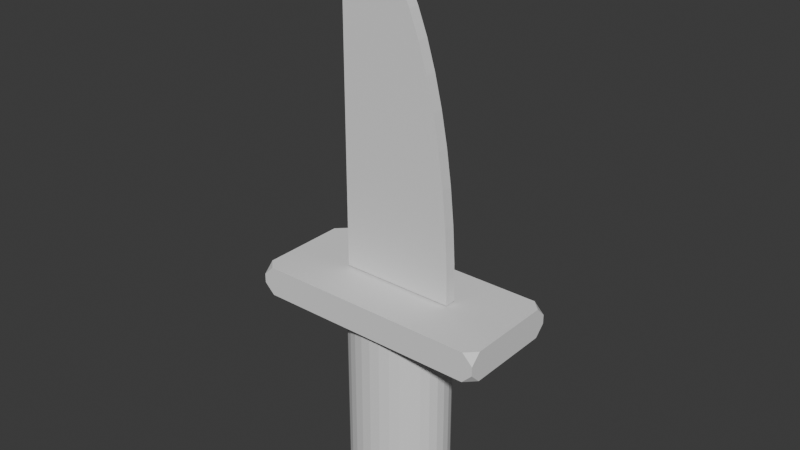 # Source: Dagger.blend  (saved by Blender 5.1.30; exported with 4.5.12 LTS)
import bpy
from mathutils import Matrix  # noqa: F401  (used for matrix-valued properties, if any)

bpy.ops.wm.read_factory_settings(use_empty=True)
scene = bpy.context.scene
scene.name = 'Scene'

# ---- collections
col_collection = bpy.data.collections.new('Collection'); scene.collection.children.link(col_collection)

# ---- world
world_world = bpy.data.worlds.new('World'); scene.world = world_world
world_world.use_nodes = True; world_world.node_tree.nodes.clear()
_N = world_world.node_tree.nodes; _L = world_world.node_tree.links
n0 = _N.new('ShaderNodeOutputWorld'); n0.name = 'World Output'; n0.location = (200, 100)
n1 = _N.new('ShaderNodeBackground'); n1.name = 'Background'; n1.location = (-200, 100)
n1.inputs[0].default_value = (0.05088, 0.05088, 0.05088, 1.0)
_L.new(n1.outputs[0], n0.inputs[0])
n0.is_active_output = True
world_world.color = (0.05088, 0.05088, 0.05088)
world_world.sun_shadow_jitter_overblur = 0.0

# ---- meshes
me_cylinder = bpy.data.meshes.new('Cylinder')
me_cylinder.from_pydata([(0.0, 1.0, -1.0), (0.0, 1.0, 1.0), (0.1951, 0.9808, -1.0), (0.1951, 0.9808, 1.0), (0.3827, 0.9239, -1.0), (0.3827, 0.9239, 1.0), (0.5556, 0.8315, -1.0), (0.5556, 0.8315, 1.0), (0.7071, 0.7071, -1.0), (0.7071, 0.7071, 1.0), (0.8315, 0.5556, -1.0), (0.8315, 0.5556, 1.0), (0.9239, 0.3827, -1.0), (0.9239, 0.3827, 1.0), (0.9808, 0.1951, -1.0), (0.9808, 0.1951, 1.0), (1.0, 0.0, -1.0), (1.0, 0.0, 1.0), (0.9808, -0.1951, -1.0), (0.9808, -0.1951, 1.0), (0.9239, -0.3827, -1.0), (0.9239, -0.3827, 1.0), (0.8315, -0.5556, -1.0), (0.8315, -0.5556, 1.0), (0.7071, -0.7071, -1.0), (0.7071, -0.7071, 1.0), (0.5556, -0.8315, -1.0), (0.5556, -0.8315, 1.0), (0.3827, -0.9239, -1.0), (0.3827, -0.9239, 1.0), (0.1951, -0.9808, -1.0), (0.1951, -0.9808, 1.0), (0.0, -1.0, -1.0), (0.0, -1.0, 1.0), (-0.1951, -0.9808, -1.0), (-0.1951, -0.9808, 1.0), (-0.3827, -0.9239, -1.0), (-0.3827, -0.9239, 1.0), (-0.5556, -0.8315, -1.0), (-0.5556, -0.8315, 1.0), (-0.7071, -0.7071, -1.0), (-0.7071, -0.7071, 1.0), (-0.8315, -0.5556, -1.0), (-0.8315, -0.5556, 1.0), (-0.9239, -0.3827, -1.0), (-0.9239, -0.3827, 1.0), (-0.9808, -0.1951, -1.0), (-0.9808, -0.1951, 1.0), (-1.0, 0.0, -1.0), (-1.0, 0.0, 1.0), (-0.9808, 0.1951, -1.0), (-0.9808, 0.1951, 1.0), (-0.9239, 0.3827, -1.0), (-0.9239, 0.3827, 1.0), (-0.8315, 0.5556, -1.0), (-0.8315, 0.5556, 1.0), (-0.7071, 0.7071, -1.0), (-0.7071, 0.7071, 1.0), (-0.5556, 0.8315, -1.0), (-0.5556, 0.8315, 1.0), (-0.3827, 0.9239, -1.0), (-0.3827, 0.9239, 1.0), (-0.1951, 0.9808, -1.0), (-0.1951, 0.9808, 1.0)], [], [(0, 1, 3, 2), (2, 3, 5, 4), (4, 5, 7, 6), (6, 7, 9, 8), (8, 9, 11, 10), (10, 11, 13, 12), (12, 13, 15, 14), (14, 15, 17, 16), (16, 17, 19, 18), (18, 19, 21, 20), (20, 21, 23, 22), (22, 23, 25, 24), (24, 25, 27, 26), (26, 27, 29, 28), (28, 29, 31, 30), (30, 31, 33, 32), (32, 33, 35, 34), (34, 35, 37, 36), (36, 37, 39, 38), (38, 39, 41, 40), (40, 41, 43, 42), (42, 43, 45, 44), (44, 45, 47, 46), (46, 47, 49, 48), (48, 49, 51, 50), (50, 51, 53, 52), (52, 53, 55, 54), (54, 55, 57, 56), (56, 57, 59, 58), (58, 59, 61, 60), (3, 1, 63, 61, 59, 57, 55, 53, 51, 49, 47, 45, 43, 41, 39, 37, 35, 33, 31, 29, 27, 25, 23, 21, 19, 17, 15, 13, 11, 9, 7, 5), (60, 61, 63, 62), (62, 63, 1, 0), (0, 2, 4, 6, 8, 10, 12, 14, 16, 18, 20, 22, 24, 26, 28, 30, 32, 34, 36, 38, 40, 42, 44, 46, 48, 50, 52, 54, 56, 58, 60, 62)])
_uv = me_cylinder.uv_layers.new(name='UVMap')
_uv.uv.foreach_set('vector', [1.0, 0.5, 1.0, 1.0, 0.9688, 1.0, 0.9688, 0.5, 0.9688, 0.5, 0.9688, 1.0, 0.9375, 1.0, 0.9375, 0.5, 0.9375, 0.5, 0.9375, 1.0, 0.9062, 1.0, 0.9062, 0.5, 0.9062, 0.5, 0.9062, 1.0, 0.875, 1.0, 0.875, 0.5, 0.875, 0.5, 0.875, 1.0, 0.8438, 1.0, 0.8438, 0.5, 0.8438, 0.5, 0.8438, 1.0, 0.8125, 1.0, 0.8125, 0.5, 0.8125, 0.5, 0.8125, 1.0, 0.7812, 1.0, 0.7812, 0.5, 0.7812, 0.5, 0.7812, 1.0, 0.75, 1.0, 0.75, 0.5, 0.75, 0.5, 0.75, 1.0, 0.7188, 1.0, 0.7188, 0.5, 0.7188, 0.5, 0.7188, 1.0, 0.6875, 1.0, 0.6875, 0.5, 0.6875, 0.5, 0.6875, 1.0, 0.6562, 1.0, 0.6562, 0.5, 0.6562, 0.5, 0.6562, 1.0, 0.625, 1.0, 0.625, 0.5, 0.625, 0.5, 0.625, 1.0, 0.5938, 1.0, 0.5938, 0.5, 0.5938, 0.5, 0.5938, 1.0, 0.5625, 1.0, 0.5625, 0.5, 0.5625, 0.5, 0.5625, 1.0, 0.5312, 1.0, 0.5312, 0.5, 0.5312, 0.5, 0.5312, 1.0, 0.5, 1.0, 0.5, 0.5, 0.5, 0.5, 0.5, 1.0, 0.4688, 1.0, 0.4688, 0.5, 0.4688, 0.5, 0.4688, 1.0, 0.4375, 1.0, 0.4375, 0.5, 0.4375, 0.5, 0.4375, 1.0, 0.4062, 1.0, 0.4062, 0.5, 0.4062, 0.5, 0.4062, 1.0, 0.375, 1.0, 0.375, 0.5, 0.375, 0.5, 0.375, 1.0, 0.3438, 1.0, 0.3438, 0.5, 0.3438, 0.5, 0.3438, 1.0, 0.3125, 1.0, 0.3125, 0.5, 0.3125, 0.5, 0.3125, 1.0, 0.2812, 1.0, 0.2812, 0.5, 0.2812, 0.5, 0.2812, 1.0, 0.25, 1.0, 0.25, 0.5, 0.25, 0.5, 0.25, 1.0, 0.2188, 1.0, 0.2188, 0.5, 0.2188, 0.5, 0.2188, 1.0, 0.1875, 1.0, 0.1875, 0.5, 0.1875, 0.5, 0.1875, 1.0, 0.1562, 1.0, 0.1562, 0.5, 0.1562, 0.5, 0.1562, 1.0, 0.125, 1.0, 0.125, 0.5, 0.125, 0.5, 0.125, 1.0, 0.09375, 1.0, 0.09375, 0.5, 0.09375, 0.5, 0.09375, 1.0, 0.0625, 1.0, 0.0625, 0.5, 0.2968, 0.4854, 0.25, 0.49, 0.2032, 0.4854, 0.1582, 0.4717, 0.1167, 0.4496, 0.08029, 0.4197, 0.05045, 0.3833, 0.02827, 0.3418, 0.01461, 0.2968, 0.01, 0.25, 0.01461, 0.2032, 0.02827, 0.1582, 0.05045, 0.1167, 0.08029, 0.08029, 0.1167, 0.05045, 0.1582, 0.02827, 0.2032, 0.01461, 0.25, 0.01, 0.2968, 0.01461, 0.3418, 0.02827, 0.3833, 0.05045, 0.4197, 0.08029, 0.4496, 0.1167, 0.4717, 0.1582, 0.4854, 0.2032, 0.49, 0.25, 0.4854, 0.2968, 0.4717, 0.3418, 0.4496, 0.3833, 0.4197, 0.4197, 0.3833, 0.4496, 0.3418, 0.4717, 0.0625, 0.5, 0.0625, 1.0, 0.03125, 1.0, 0.03125, 0.5, 0.03125, 0.5, 0.03125, 1.0, 0.0, 1.0, 0.0, 0.5, 0.75, 0.49, 0.7968, 0.4854, 0.8418, 0.4717, 0.8833, 0.4496, 0.9197, 0.4197, 0.9496, 0.3833, 0.9717, 0.3418, 0.9854, 0.2968, 0.99, 0.25, 0.9854, 0.2032, 0.9717, 0.1582, 0.9496, 0.1167, 0.9197, 0.08029, 0.8833, 0.05045, 0.8418, 0.02827, 0.7968, 0.01461, 0.75, 0.01, 0.7032, 0.01461, 0.6582, 0.02827, 0.6167, 0.05045, 0.5803, 0.08029, 0.5504, 0.1167, 0.5283, 0.1582, 0.5146, 0.2032, 0.51, 0.25, 0.5146, 0.2968, 0.5283, 0.3418, 0.5504, 0.3833, 0.5803, 0.4197, 0.6167, 0.4496, 0.6582, 0.4717, 0.7032, 0.4854])
me_cylinder.update()
me_cube_001 = bpy.data.meshes.new('Cube.001')
me_cube_001.from_pydata([(-1.056, -0.5059, -0.1392), (-1.153, -0.5059, -0.04241), (-1.153, -0.4092, -0.1392), (-1.056, -0.5059, 0.1392), (-1.153, -0.4092, 0.1392), (-1.153, -0.5059, 0.04241), (-1.153, 0.4092, -0.1392), (-1.153, 0.5059, -0.04241), (-1.056, 0.5059, -0.1392), (-1.056, 0.5059, 0.1392), (-1.153, 0.5059, 0.04241), (-1.153, 0.4092, 0.1392), (1.153, -0.4092, -0.1392), (1.153, -0.5059, -0.04241), (1.056, -0.5059, -0.1392), (1.056, -0.5059, 0.1392), (1.153, -0.5059, 0.04241), (1.153, -0.4092, 0.1392), (1.056, 0.5059, -0.1392), (1.153, 0.5059, -0.04241), (1.153, 0.4092, -0.1392), (1.153, 0.4092, 0.1392), (1.153, 0.5059, 0.04241), (1.056, 0.5059, 0.1392), (-0.5479, -0.05342, 0.1545), (0.5479, -0.05342, 0.1545), (-0.5479, 0.05342, 0.1545), (0.5479, 0.05342, 0.1545), (-0.5479, 0.05342, 3.308), (-0.5479, -0.05342, 3.308), (0.5479, -0.05342, 0.1545), (-0.5479, -0.05342, 3.308), (0.541, -0.05342, 0.5076), (0.5205, -0.05342, 0.8563), (0.4864, -0.05342, 1.196), (0.4394, -0.05342, 1.523), (0.38, -0.05342, 1.833), (0.3089, -0.05342, 2.121), (0.227, -0.05342, 2.385), (0.1353, -0.05342, 2.62), (0.0351, -0.05342, 2.825), (-0.07246, -0.05342, 2.996), (-0.186, -0.05342, 3.131), (-0.3041, -0.05342, 3.229), (-0.4252, -0.05342, 3.289), (-0.5479, 0.05342, 3.308), (0.5479, 0.05342, 0.1545), (-0.4252, 0.05342, 3.289), (-0.3041, 0.05342, 3.229), (-0.186, 0.05342, 3.131), (-0.07246, 0.05342, 2.996), (0.0351, 0.05342, 2.825), (0.1353, 0.05342, 2.62), (0.227, 0.05342, 2.385), (0.3089, 0.05342, 2.121), (0.38, 0.05342, 1.833), (0.4394, 0.05342, 1.523), (0.4864, 0.05342, 1.196), (0.5205, 0.05342, 0.8563), (0.541, 0.05342, 0.5076)], [], [(0, 1, 2), (3, 4, 5), (6, 7, 8), (9, 10, 11), (12, 13, 14), (15, 16, 17), (18, 19, 20), (21, 22, 23), (6, 8, 18, 20, 12, 14, 0, 2), (2, 1, 5, 4, 11, 10, 7, 6), (14, 13, 16, 15, 3, 5, 1, 0), (21, 23, 9, 11, 4, 3, 15, 17), (8, 7, 10, 9, 23, 22, 19, 18), (20, 19, 22, 21, 17, 16, 13, 12), (24, 26, 27, 25), (26, 24, 29, 28), (30, 46, 59, 32), (32, 59, 58, 33), (33, 58, 57, 34), (34, 57, 56, 35), (35, 56, 55, 36), (36, 55, 54, 37), (37, 54, 53, 38), (38, 53, 52, 39), (39, 52, 51, 40), (40, 51, 50, 41), (41, 50, 49, 42), (42, 49, 48, 43), (43, 48, 47, 44), (44, 47, 45, 31), (24, 25, 30, 32, 33, 34, 35, 36, 37, 38, 39, 40, 41, 42, 43, 44, 31, 29), (29, 31, 45, 28), (25, 27, 46, 30), (27, 26, 28, 45, 47, 48, 49, 50, 51, 52, 53, 54, 55, 56, 57, 58, 59, 46)])
_uv = me_cube_001.uv_layers.new(name='UVMap')
_uv.uv.foreach_set('vector', [0.1355, 0.75, 0.125, 0.75, 0.125, 0.7261, 0.625, 0.0, 0.625, 0.02391, 0.5381, 0.0, 0.125, 0.5239, 0.125, 0.5, 0.1355, 0.5, 0.625, 0.2552, 0.5381, 0.25, 0.625, 0.2261, 0.375, 0.7261, 0.4329, 0.75, 0.368, 0.7535, 0.6285, 0.757, 0.5381, 0.75, 0.625, 0.7341, 0.368, 0.4965, 0.4329, 0.5, 0.375, 0.5239, 0.625, 0.5159, 0.5381, 0.5, 0.6285, 0.493, 0.125, 0.5239, 0.1355, 0.5, 0.368, 0.4965, 0.375, 0.5239, 0.375, 0.7261, 0.368, 0.7535, 0.1355, 0.75, 0.125, 0.7261, 0.375, 0.02391, 0.4619, 0.0, 0.5381, 0.0, 0.625, 0.02391, 0.625, 0.2261, 0.5381, 0.25, 0.4619, 0.25, 0.375, 0.2261, 0.368, 0.7535, 0.4329, 0.75, 0.5381, 0.75, 0.6285, 0.757, 0.625, 0.9895, 0.5381, 1.0, 0.4619, 1.0, 0.375, 0.9895, 0.625, 0.5159, 0.6285, 0.493, 0.8645, 0.5, 0.875, 0.5239, 0.875, 0.7261, 0.8645, 0.75, 0.6285, 0.757, 0.625, 0.7341, 0.375, 0.2605, 0.4619, 0.25, 0.5381, 0.25, 0.625, 0.2552, 0.6285, 0.493, 0.5381, 0.5, 0.4329, 0.5, 0.368, 0.4965, 0.375, 0.5239, 0.4329, 0.5, 0.5381, 0.5, 0.625, 0.5159, 0.625, 0.7341, 0.5381, 0.75, 0.4329, 0.75, 0.375, 0.7261, 0.0, 0.0, 0.0, 1.0, 1.0, 1.0, 1.0, 0.0, 0.0, 1.0, 0.0, 0.0, 0.0, 0.0, 0.0, 1.0, 1.0, 0.0, 1.0, 1.0, 0.9979, 1.0, 0.9979, 0.0, 0.9979, 0.0, 0.9979, 1.0, 0.9916, 1.0, 0.9916, 0.0, 0.9916, 0.0, 0.9916, 1.0, 0.9813, 1.0, 0.9813, 0.0, 0.9813, 0.0, 0.9813, 1.0, 0.967, 1.0, 0.967, 0.0, 0.967, 0.0, 0.967, 1.0, 0.9489, 1.0, 0.9489, 0.0, 0.9489, 0.0, 0.9489, 1.0, 0.9273, 1.0, 0.9273, 0.0, 0.9273, 0.0, 0.9273, 1.0, 0.9024, 1.0, 0.9024, 0.0, 0.9024, 0.0, 0.9024, 1.0, 0.6235, 1.0, 0.6235, 0.0, 0.6235, 0.0, 0.6235, 1.0, 0.532, 1.0, 0.532, 0.0, 0.532, 0.0, 0.532, 1.0, 0.4339, 1.0, 0.4339, 0.0, 0.4339, 0.0, 0.4339, 1.0, 0.3303, 1.0, 0.3303, 0.0, 0.3303, 0.0, 0.3303, 1.0, 0.2225, 1.0, 0.2225, 0.0, 0.2225, 0.0, 0.2225, 1.0, 0.112, 1.0, 0.112, 0.0, 0.112, 0.0, 0.112, 1.0, 0.0, 1.0, 0.0, 0.0, 0.0, 0.0, 1.0, 0.0, 1.0, 0.0, 0.9979, 0.0, 0.9916, 0.0, 0.9813, 0.0, 0.967, 0.0, 0.9489, 0.0, 0.9273, 0.0, 0.9024, 0.0, 0.6235, 0.0, 0.532, 0.0, 0.4339, 0.0, 0.3303, 0.0, 0.2225, 0.0, 0.112, 0.0, 0.0, 0.0, 0.0, 0.0, 0.0, 0.0, 0.0, 0.0, 0.0, 1.0, 0.0, 1.0, 1.0, 0.0, 1.0, 1.0, 1.0, 1.0, 1.0, 0.0, 1.0, 1.0, 0.0, 1.0, 0.0, 1.0, 0.0, 1.0, 0.112, 1.0, 0.2225, 1.0, 0.3303, 1.0, 0.4339, 1.0, 0.532, 1.0, 0.6235, 1.0, 0.9024, 1.0, 0.9273, 1.0, 0.9489, 1.0, 0.967, 1.0, 0.9813, 1.0, 0.9916, 1.0, 0.9979, 1.0, 1.0, 1.0])
me_cube_001.update()

# ---- objects
ob_cylinder = bpy.data.objects.new('Cylinder', me_cylinder)
ob_cube = bpy.data.objects.new('Cube', me_cube_001)

# ---- transforms, parenting, visibility, modifiers, constraints
ob_cylinder.location = (0.0, 0.0, 0.0)
ob_cylinder.scale = (0.5044, 0.4121, 1.0)
_m = ob_cylinder.modifiers.new('Decimate', 'DECIMATE')
ob_cube.location = (0.0, 0.0, 0.88)
_m = ob_cube.modifiers.new('Decimate', 'DECIMATE')

# ---- collection membership
col_collection.objects.link(ob_cylinder)
col_collection.objects.link(ob_cube)

# ---- scene / render settings (as saved in the file)
scene.frame_start = 1; scene.frame_end = 250; scene.frame_set(1)
scene.render.engine = 'BLENDER_EEVEE_NEXT'
scene.render.bake_bias = 0.0
scene.render.bake_samples = 0
scene.cycles.sampling_pattern = 'TABULATED_SOBOL'
scene.eevee.use_volume_custom_range = False
bpy.context.view_layer.update()

# ---- added for rendering (the .blend has no active camera and no usable light): camera, sun
cam_auto = bpy.data.cameras.new('AutoCamera')
cam_auto.lens = 50.0
cam_auto.sensor_width = 36.0
cam_auto.clip_end = 1000.0
ob_auto_camera = bpy.data.objects.new('AutoCamera', cam_auto)
scene.collection.objects.link(ob_auto_camera)
ob_auto_camera.location = (5.33622, -6.40346, 5.86322)
ob_auto_camera.rotation_euler = (1.09748, -7.21219e-08, 0.694738)
scene.camera = ob_auto_camera
light_auto_sun = bpy.data.lights.new('AutoSun', 'SUN')
light_auto_sun.energy = 3.0
light_auto_sun.angle = 0.0523599
ob_auto_sun = bpy.data.objects.new('AutoSun', light_auto_sun)
scene.collection.objects.link(ob_auto_sun)
ob_auto_sun.rotation_euler = (0.872665, 0.174533, 0.523599)
bpy.context.view_layer.update()
